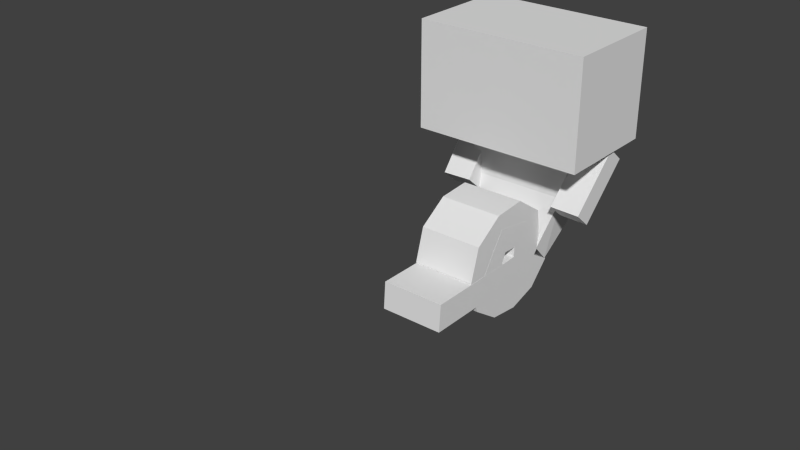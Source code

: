# Source: citizen.blend  (saved by Blender 2.66.1; exported with 4.5.12 LTS)
import bpy
from mathutils import Matrix  # noqa: F401  (used for matrix-valued properties, if any)

bpy.ops.wm.read_factory_settings(use_empty=True)
scene = bpy.context.scene
scene.name = 'Scene'

# ---- collections
col_collection_1 = bpy.data.collections.new('Collection 1'); scene.collection.children.link(col_collection_1)
col_collection_4 = bpy.data.collections.new('Collection 4'); scene.collection.children.link(col_collection_4)
col_collection_4.hide_render = True
col_collection_4.hide_viewport = True
col_collection_6 = bpy.data.collections.new('Collection 6'); scene.collection.children.link(col_collection_6)
col_collection_6.hide_render = True
col_collection_6.hide_viewport = True
col_collection_7 = bpy.data.collections.new('Collection 7'); scene.collection.children.link(col_collection_7)
col_collection_7.hide_render = True
col_collection_7.hide_viewport = True

# ---- world
world_world = bpy.data.worlds.new('World'); scene.world = world_world
world_world.color = (0.05088, 0.05088, 0.05088)
world_world.use_sun_shadow = False
world_world.sun_shadow_jitter_overblur = 0.0
world_world.cycles.sampling_method = 'MANUAL'
world_world.cycles.sample_map_resolution = 256

# ---- meshes
me_cube = bpy.data.meshes.new('Cube')
me_cube.from_pydata([(-1.647, -1.018, -0.8575), (-1.647, 0.1096, -0.7269), (1.3, 0.1096, -0.7269), (1.3, -1.018, -0.8575), (-1.647, -0.9941, 0.4183), (-1.647, 0.008694, 0.442), (1.3, 0.008694, 0.442), (1.3, -0.9941, 0.4183)], [], [(4, 5, 1, 0), (5, 6, 2, 1), (6, 7, 3, 2), (7, 4, 0, 3), (0, 1, 2, 3), (7, 6, 5, 4)])
_uv = me_cube.uv_layers.new(name='UVMap')
_uv.uv.foreach_set('vector', [0.3594, 0.6094, 0.4844, 0.6094, 0.4844, 0.7656, 0.3594, 0.7656, 0.3594, 0.6094, 0.4844, 0.6094, 0.4844, 0.7656, 0.3594, 0.7656, 0.3594, 0.6094, 0.4844, 0.6094, 0.4844, 0.7656, 0.3594, 0.7656, 0.3594, 0.6094, 0.4844, 0.6094, 0.4844, 0.7656, 0.3594, 0.7656, 0.3594, 0.6094, 0.4844, 0.6094, 0.4844, 0.7656, 0.3594, 0.7656, 0.3594, 0.6094, 0.4844, 0.6094, 0.4844, 0.7656, 0.3594, 0.7656])
me_cube.use_remesh_preserve_volume = False
me_cube.use_remesh_preserve_attributes = False
me_cube.use_mirror_vertex_groups = False
me_cube.update()
me_plane = bpy.data.meshes.new('Plane')
me_plane.from_pydata([(1.194, -1.979, 0.6877), (1.174, -1.948, -0.3522), (1.879, -1.196, 0.6977), (1.859, -1.165, -0.3422), (-1.231, 0.1394, 0.7987), (-1.251, 0.1706, -0.2412), (-0.5458, 0.9228, 0.8087), (-0.5662, 0.9539, -0.2312)], [], [(1, 3, 2, 0), (5, 4, 6, 7), (2, 3, 7, 6), (0, 2, 6, 4), (3, 1, 5, 7), (1, 0, 4, 5)])
_uv = me_plane.uv_layers.new(name='UVMap')
_uv.uv.foreach_set('vector', [0.8125, 0.2031, 0.8438, 0.2031, 0.8438, 0.2344, 0.8125, 0.2344, 0.8125, 0.2344, 0.8438, 0.2344, 0.8438, 0.2656, 0.8125, 0.2656, 0.6562, 0.2812, 0.6562, 0.25, 0.7188, 0.25, 0.7188, 0.2812, 0.6562, 0.2188, 0.6562, 0.1875, 0.7188, 0.1875, 0.7188, 0.2188, 0.6562, 0.25, 0.6562, 0.2188, 0.7188, 0.2188, 0.7188, 0.25, 0.6562, 0.3125, 0.6562, 0.2812, 0.7188, 0.2812, 0.7188, 0.3125])
me_plane.use_remesh_preserve_volume = False
me_plane.use_remesh_preserve_attributes = False
me_plane.use_mirror_vertex_groups = False
me_plane.update()
me_cube_001 = bpy.data.meshes.new('Cube.001')
me_cube_001.from_pydata([(-4.0, -1.0, 4.0), (-4.0, 4.0, 4.0), (4.0, 4.0, 4.0), (4.0, -1.0, 4.0), (-4.0, -1.0, 9.0), (-4.0, 4.0, 9.0), (4.0, 4.0, 9.0), (4.0, -1.0, 9.0), (-2.666, 1.0, 4.0), (-2.666, 3.0, 4.0), (2.667, 3.0, 4.0), (2.667, 1.0, 4.0), (1.461, 0.5178, -0.8746), (1.437, 1.317, -1.705), (-1.455, 1.317, -1.705), (-1.479, 0.5178, -0.8746), (-2.464, 3.0, 1.644), (2.465, 3.0, 1.644), (2.259, 1.0, 1.654), (-2.258, 1.0, 1.654)], [], [(4, 5, 1, 0), (5, 6, 2, 1), (6, 7, 3, 2), (7, 4, 0, 3), (0, 1, 2, 3), (7, 6, 5, 4), (19, 15, 12, 18), (18, 12, 13, 17), (17, 13, 14, 16), (9, 16, 19, 8), (10, 17, 16, 9), (11, 18, 17, 10), (8, 19, 18, 11), (16, 14, 15, 19)])
_uv = me_cube_001.uv_layers.new(name='UVMap')
_uv.uv.foreach_set('vector', [0.7188, 0.4688, 0.7969, 0.4688, 0.7969, 0.5469, 0.7188, 0.5469, 0.6719, 0.625, 0.7969, 0.625, 0.7969, 0.7031, 0.6719, 0.7031, 0.7188, 0.4688, 0.7969, 0.4688, 0.7969, 0.5469, 0.7188, 0.5469, 0.2031, 0.7812, 0.07812, 0.7812, 0.07812, 0.7031, 0.2031, 0.7031, 0.125, 0.5, 0.125, 0.4219, 0.25, 0.4219, 0.25, 0.5, 0.125, 0.5, 0.125, 0.4219, 0.25, 0.4219, 0.25, 0.5, 0.2969, 0.875, 0.3594, 0.875, 0.3594, 0.9375, 0.2969, 0.9375, 0.5, 0.9531, 0.5, 0.8906, 0.4844, 0.8906, 0.4688, 0.9531, 0.7812, 0.8438, 0.7656, 0.7812, 0.7031, 0.7812, 0.6875, 0.8438, 0.4688, 0.875, 0.4688, 0.8438, 0.5, 0.8438, 0.5, 0.875, 0.7812, 0.8906, 0.7812, 0.8438, 0.6875, 0.8438, 0.6875, 0.8906, 0.5, 0.875, 0.4688, 0.875, 0.4688, 0.8438, 0.5, 0.8438, 0.25, 0.8594, 0.2969, 0.875, 0.2969, 0.9375, 0.25, 0.9531, 0.4688, 0.9531, 0.4844, 0.8906, 0.5, 0.8906, 0.5, 0.9531])
me_cube_001.use_remesh_preserve_volume = False
me_cube_001.use_remesh_preserve_attributes = False
me_cube_001.use_mirror_vertex_groups = False
me_cube_001.update()
me_cube_004 = bpy.data.meshes.new('Cube.004')
me_cube_004.from_pydata([(-0.9103, -19.08, -1.517), (-2.0, 1.0, -2.0), (2.0, 1.0, -2.0), (0.9103, -19.08, -1.517), (-0.9103, -19.08, 1.517), (-2.0, 1.0, 2.0), (2.0, 1.0, 2.0), (0.9103, -19.08, 1.517)], [], [(4, 5, 1, 0), (5, 6, 2, 1), (6, 7, 3, 2), (7, 4, 0, 3), (0, 1, 2, 3), (7, 6, 5, 4)])
me_cube_004.use_remesh_preserve_volume = False
me_cube_004.use_remesh_preserve_attributes = False
me_cube_004.use_mirror_vertex_groups = False
me_cube_004.update()

# ---- curves / text
cu_beziercurve = bpy.data.curves.new('BezierCurve', 'CURVE')
cu_beziercurve.dimensions = '3D'
_sp = cu_beziercurve.splines.new('BEZIER'); _sp.bezier_points.add(9)
_sp.bezier_points.foreach_set('co', [-0.07887, 1.287e-08, -2.994, 3.887, 3.818e-08, -1.229, 1.969, 2.088e-07, -0.3805, 0.6732, 4.053e-07, -2.01, 2.009, 4.995e-07, -3.034, 3.168, 6.101e-07, -2.272, 2.74, 5.74e-07, -1.298, 1.672, 6.122e-07, -1.307, 1.383, 5.453e-07, -2.082, 2.031, 5.822e-07, -2.616])
_sp.bezier_points.foreach_set('handle_left', [-0.8777, 9.287e-07, -1.884, 5.157, -5.499e-08, -3.974, 2.586, 1.213e-07, -0.3183, 0.5584, 3.735e-07, -0.8384, 1.123, 4.486e-07, -2.967, 3.085, 6.032e-07, -2.855, 3.135, 5.844e-07, -1.458, 1.804, 5.808e-07, -1.208, 1.183, 2.687e-07, -1.763, 1.504, 3.041e-07, -2.644])
_sp.bezier_points.foreach_set('handle_right', [1.277, -1.541e-06, -4.879, 3.626, 5.733e-08, -0.6652, 1.352, 2.964e-07, -0.4427, 0.7036, 4.137e-07, -2.32, 2.54, 5.3e-07, -3.073, 3.236, 6.158e-07, -1.791, 2.346, 5.637e-07, -1.138, 1.404, 6.758e-07, -1.506, 1.523, 7.392e-07, -2.306, 2.294, 7.216e-07, -2.602])
for _p, _l, _r in zip(_sp.bezier_points, ['ALIGNED', 'ALIGNED', 'ALIGNED', 'ALIGNED', 'ALIGNED', 'ALIGNED', 'ALIGNED', 'ALIGNED', 'ALIGNED', 'ALIGNED'], ['ALIGNED', 'ALIGNED', 'ALIGNED', 'ALIGNED', 'ALIGNED', 'ALIGNED', 'ALIGNED', 'ALIGNED', 'ALIGNED', 'ALIGNED']): _p.handle_left_type = _l; _p.handle_right_type = _r
_sp.order_u = 0
_sp.order_v = 0
cu_beziercurve.use_path = True
cu_beziercurve.use_path_clamp = True
cu_beziercurve.bevel_resolution = 0
cu_beziercurve.fill_mode = 'HALF'

# ---- objects
ob_tail2 = bpy.data.objects.new('Tail2', me_cube)
ob_arm = bpy.data.objects.new('Arm', me_plane)
ob_citizen_body = bpy.data.objects.new('Citizen Body', me_cube_001)
ob_arm_mirror = bpy.data.objects.new('Arm Mirror', None)
ob_tail_taper = bpy.data.objects.new('Tail Taper', me_cube_004)
ob_tail_uv_projection = bpy.data.objects.new('Tail UV Projection', None)
ob_beziercurve = bpy.data.objects.new('BezierCurve', cu_beziercurve)
ob_tail_array = bpy.data.objects.new('Tail Array', None)

# ---- transforms, parenting, visibility, modifiers, constraints
ob_tail2.location = (-9.115e-11, -0.0322, 0.0247)
ob_tail2.lineart.crease_threshold = 0.0
_m = ob_tail2.modifiers.new('Array', 'ARRAY')
_m.count = 21
_m.constant_offset_displace = (0.0, 0.0, 0.0)
_m.relative_offset_displace = (0.0, 0.0, 0.0)
_m.use_merge_vertices = True
_m.merge_threshold = 0.228
_m.use_object_offset = True
_m.offset_object = ob_tail_array
_m = ob_tail2.modifiers.new('UVProject', 'UV_PROJECT')
_m = ob_tail2.modifiers.new('MeshDeform', 'MESH_DEFORM')
_m.object = ob_tail_taper
_m = ob_tail2.modifiers.new('Curve', 'CURVE')
_m.object = ob_beziercurve
ob_arm.location = (2.643, 1.388, 1.216)
ob_arm.rotation_euler = (-0.0, 1.571, 0.0)
ob_arm.scale = (1.0, 1.0, 1.333)
ob_arm.lineart.crease_threshold = 0.0
_m = ob_arm.modifiers.new('Mirror', 'MIRROR')
_m.mirror_object = ob_arm_mirror
ob_citizen_body.location = (-0.1762, -0.6115, -1.608)
ob_citizen_body.lineart.crease_threshold = 0.0
ob_arm_mirror.location = (0.0, 0.0, 0.0)
ob_arm_mirror.empty_image_offset = (0.0, 0.0)
ob_arm_mirror.lineart.crease_threshold = 0.0
ob_tail_taper.location = (-9.115e-11, -0.0322, 0.0247)
ob_tail_taper.display_type = 'WIRE'
ob_tail_taper.show_wire = True
ob_tail_taper.lineart.crease_threshold = 0.0
ob_tail_uv_projection.location = (3.582, -7.496, 0.0247)
ob_tail_uv_projection.scale = (24.25, 24.25, 24.25)
ob_tail_uv_projection.empty_display_type = 'CIRCLE'
ob_tail_uv_projection.empty_image_offset = (0.0, 0.0)
ob_tail_uv_projection.lineart.crease_threshold = 0.0
ob_beziercurve.location = (-9.115e-11, -0.0322, 0.0247)
ob_beziercurve.rotation_euler = (0.0, -0.0, 4.712)
ob_beziercurve.lineart.crease_threshold = 0.0
ob_tail_array.location = (-9.115e-11, -1.16, 0.0247)
ob_tail_array.empty_image_offset = (0.0, 0.0)
ob_tail_array.lineart.crease_threshold = 0.0

# ---- collection membership
col_collection_1.objects.link(ob_tail2)
col_collection_1.objects.link(ob_arm)
col_collection_1.objects.link(ob_citizen_body)
col_collection_4.objects.link(ob_arm_mirror)
col_collection_4.objects.link(ob_arm)
col_collection_4.objects.link(ob_citizen_body)
col_collection_6.objects.link(ob_tail_taper)
col_collection_6.objects.link(ob_tail_uv_projection)
col_collection_6.objects.link(ob_beziercurve)
col_collection_6.objects.link(ob_tail_array)
col_collection_6.objects.link(ob_tail2)
col_collection_7.objects.link(ob_tail_uv_projection)
col_collection_7.objects.link(ob_beziercurve)
col_collection_7.objects.link(ob_tail2)
col_collection_7.objects.link(ob_arm)
col_collection_7.objects.link(ob_citizen_body)

# ---- scene / render settings (as saved in the file)
scene.frame_start = 1; scene.frame_end = 250; scene.frame_set(2)
scene.render.engine = 'BLENDER_EEVEE_NEXT'
scene.render.image_settings.color_mode = 'RGB'
scene.render.image_settings.compression = 90
scene.render.resolution_percentage = 50
scene.render.dither_intensity = 0.0
scene.render.bake_margin = 2
scene.cycles.use_denoising = False
scene.cycles.samples = 10
scene.cycles.sampling_pattern = 'TABULATED_SOBOL'
scene.cycles.light_sampling_threshold = 0.0
scene.cycles.use_adaptive_sampling = False
scene.cycles.use_light_tree = False
scene.cycles.blur_glossy = 0.0
scene.cycles.volume_bounces = 1
scene.cycles.pixel_filter_type = 'GAUSSIAN'
scene.cycles.sample_clamp_indirect = 0.0
scene.view_settings.view_transform = 'Standard'
bpy.context.view_layer.update()

# ---- added for rendering (the .blend has no active camera and no usable light): camera, sun
cam_auto = bpy.data.cameras.new('AutoCamera')
cam_auto.lens = 50.0
cam_auto.sensor_width = 36.0
cam_auto.clip_end = 1000.0
ob_auto_camera = bpy.data.objects.new('AutoCamera', cam_auto)
scene.collection.objects.link(ob_auto_camera)
ob_auto_camera.location = (24.6537, -37.6564, 21.132)
ob_auto_camera.rotation_euler = (1.09748, -7.21219e-08, 0.694738)
scene.camera = ob_auto_camera
light_auto_sun = bpy.data.lights.new('AutoSun', 'SUN')
light_auto_sun.energy = 3.0
light_auto_sun.angle = 0.0523599
ob_auto_sun = bpy.data.objects.new('AutoSun', light_auto_sun)
scene.collection.objects.link(ob_auto_sun)
ob_auto_sun.rotation_euler = (0.872665, 0.174533, 0.523599)
bpy.context.view_layer.update()
